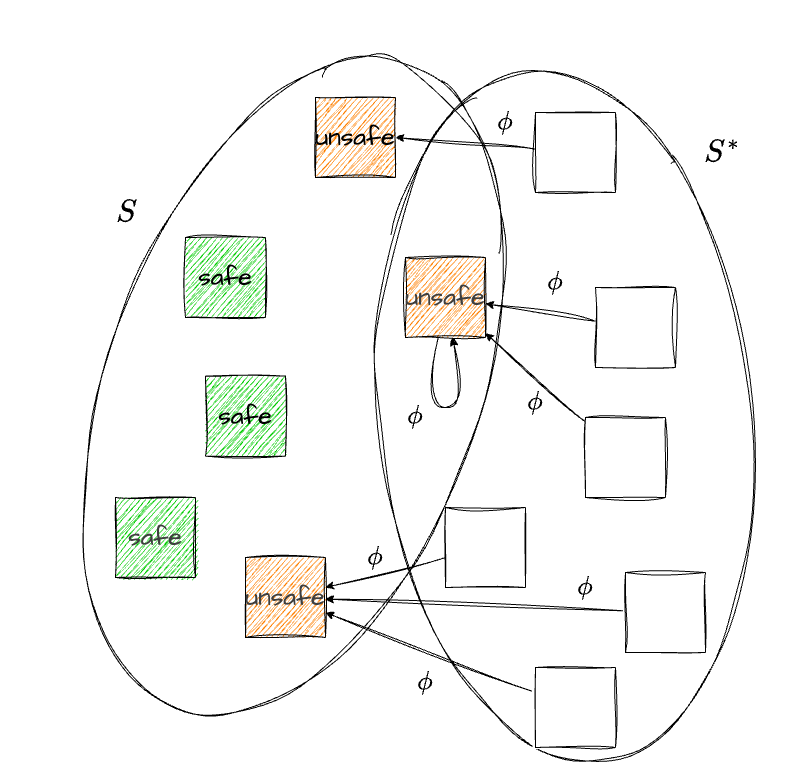

The diagram above was exported from draw.io. Its source (the exported page's mxGraphModel, read from the mxfile embedded in the PNG):
<mxGraphModel dx="1224" dy="1649" grid="1" gridSize="10" guides="1" tooltips="1" connect="1" arrows="1" fold="1" page="1" pageScale="1" pageWidth="1169" pageHeight="827" math="1" shadow="0">
  <root>
    <mxCell id="0" />
    <mxCell id="1" parent="0" />
    <mxCell id="37" style="edgeStyle=none;html=1;sketch=1;curveFitting=1;jiggle=2;" parent="1" source="36" target="23" edge="1">
      <mxGeometry relative="1" as="geometry" />
    </mxCell>
    <mxCell id="2" value="" style="ellipse;whiteSpace=wrap;html=1;hachureGap=4;fontFamily=Architects Daughter;fontSource=https%3A%2F%2Ffonts.googleapis.com%2Fcss%3Ffamily%3DArchitects%2BDaughter;fontSize=11;fontColor=default;labelBackgroundColor=default;fillColor=none;sketch=1;curveFitting=1;jiggle=2;rotation=-6;flipH=0;flipV=0;" parent="1" vertex="1">
      <mxGeometry x="503.34" y="-138.41" width="373.32" height="694.11" as="geometry" />
    </mxCell>
    <mxCell id="JVurAkVishh6KkXWwimk-7" value="" style="ellipse;whiteSpace=wrap;html=1;hachureGap=4;fontFamily=Architects Daughter;fontSource=https%3A%2F%2Ffonts.googleapis.com%2Fcss%3Ffamily%3DArchitects%2BDaughter;fontSize=11;fontColor=default;labelBackgroundColor=default;fillColor=none;sketch=1;curveFitting=1;jiggle=2;rotation=20;" parent="1" vertex="1">
      <mxGeometry x="231.37" y="-163.49" width="372.71" height="685.38" as="geometry" />
    </mxCell>
    <mxCell id="JVurAkVishh6KkXWwimk-11" value="&lt;font style=&quot;font-size: 30px;&quot;&gt;\(S^*\)&lt;/font&gt;" style="text;html=1;whiteSpace=wrap;strokeColor=none;fillColor=none;align=center;verticalAlign=middle;rounded=0;fontFamily=Architects Daughter;fontSource=https%3A%2F%2Ffonts.googleapis.com%2Fcss%3Ffamily%3DArchitects%2BDaughter;fontSize=11;fontColor=default;labelBackgroundColor=default;" parent="1" vertex="1">
      <mxGeometry x="816.6600000000001" y="-70" width="60" height="30" as="geometry" />
    </mxCell>
    <mxCell id="10" style="edgeStyle=none;html=1;sketch=1;curveFitting=1;jiggle=2;" parent="1" source="JVurAkVishh6KkXWwimk-3" target="15" edge="1">
      <mxGeometry relative="1" as="geometry" />
    </mxCell>
    <mxCell id="JVurAkVishh6KkXWwimk-3" value="" style="whiteSpace=wrap;html=1;aspect=fixed;sketch=1;hachureGap=4;jiggle=2;curveFitting=1;fontFamily=Architects Daughter;fontSource=https%3A%2F%2Ffonts.googleapis.com%2Fcss%3Ffamily%3DArchitects%2BDaughter;" parent="1" vertex="1">
      <mxGeometry x="720" y="80" width="80" height="80" as="geometry" />
    </mxCell>
    <mxCell id="JVurAkVishh6KkXWwimk-12" style="edgeStyle=none;shape=connector;rounded=0;sketch=1;hachureGap=4;jiggle=2;curveFitting=1;orthogonalLoop=1;jettySize=auto;html=1;strokeColor=default;align=center;verticalAlign=middle;fontFamily=Architects Daughter;fontSource=https%3A%2F%2Ffonts.googleapis.com%2Fcss%3Ffamily%3DArchitects%2BDaughter;fontSize=11;fontColor=default;labelBackgroundColor=default;endArrow=classic;" parent="1" source="JVurAkVishh6KkXWwimk-4" target="23" edge="1">
      <mxGeometry relative="1" as="geometry">
        <mxPoint x="430" y="470" as="targetPoint" />
      </mxGeometry>
    </mxCell>
    <mxCell id="JVurAkVishh6KkXWwimk-4" value="" style="whiteSpace=wrap;html=1;aspect=fixed;sketch=1;hachureGap=4;jiggle=2;curveFitting=1;fontFamily=Architects Daughter;fontSource=https%3A%2F%2Ffonts.googleapis.com%2Fcss%3Ffamily%3DArchitects%2BDaughter;" parent="1" vertex="1">
      <mxGeometry x="660" y="460" width="80" height="80" as="geometry" />
    </mxCell>
    <mxCell id="JVurAkVishh6KkXWwimk-8" value="&lt;font style=&quot;font-size: 30px;&quot;&gt;\(S\)&lt;/font&gt;" style="text;html=1;whiteSpace=wrap;strokeColor=none;fillColor=none;align=center;verticalAlign=middle;rounded=0;fontFamily=Architects Daughter;fontSource=https%3A%2F%2Ffonts.googleapis.com%2Fcss%3Ffamily%3DArchitects%2BDaughter;fontSize=11;fontColor=default;labelBackgroundColor=default;" parent="1" vertex="1">
      <mxGeometry x="220.65" y="-10" width="60" height="30" as="geometry" />
    </mxCell>
    <mxCell id="JVurAkVishh6KkXWwimk-20" value="&lt;font style=&quot;font-size: 25px;&quot;&gt;\(\phi\)&lt;/font&gt;" style="text;html=1;whiteSpace=wrap;strokeColor=none;fillColor=none;align=center;verticalAlign=middle;rounded=0;fontFamily=Architects Daughter;fontSource=https%3A%2F%2Ffonts.googleapis.com%2Fcss%3Ffamily%3DArchitects%2BDaughter;fontSize=11;fontColor=default;labelBackgroundColor=default;" parent="1" vertex="1">
      <mxGeometry x="510" y="193.65" width="60" height="30" as="geometry" />
    </mxCell>
    <mxCell id="11" style="edgeStyle=none;html=1;sketch=1;curveFitting=1;jiggle=2;" parent="1" source="9" target="15" edge="1">
      <mxGeometry relative="1" as="geometry" />
    </mxCell>
    <mxCell id="9" value="" style="whiteSpace=wrap;html=1;aspect=fixed;sketch=1;hachureGap=4;jiggle=2;curveFitting=1;fontFamily=Architects Daughter;fontSource=https%3A%2F%2Ffonts.googleapis.com%2Fcss%3Ffamily%3DArchitects%2BDaughter;" parent="1" vertex="1">
      <mxGeometry x="710" y="210" width="80" height="80" as="geometry" />
    </mxCell>
    <mxCell id="18" value="&lt;font style=&quot;font-size: 25px;&quot;&gt;safe&lt;/font&gt;" style="whiteSpace=wrap;html=1;aspect=fixed;sketch=1;hachureGap=4;jiggle=2;curveFitting=1;fontFamily=Architects Daughter;fontSource=https%3A%2F%2Ffonts.googleapis.com%2Fcss%3Ffamily%3DArchitects%2BDaughter;fillStyle=hachure;fillColor=#00CC00;" parent="1" vertex="1">
      <mxGeometry x="310" y="29.999999999999986" width="80" height="80" as="geometry" />
    </mxCell>
    <mxCell id="19" value="&lt;span style=&quot;color: rgb(63, 63, 63); font-size: 25px;&quot;&gt;safe&lt;/span&gt;" style="whiteSpace=wrap;html=1;aspect=fixed;sketch=1;hachureGap=4;jiggle=2;curveFitting=1;fontFamily=Architects Daughter;fontSource=https%3A%2F%2Ffonts.googleapis.com%2Fcss%3Ffamily%3DArchitects%2BDaughter;fillStyle=hachure;fillColor=#00CC00;" parent="1" vertex="1">
      <mxGeometry x="240" y="290" width="80" height="80" as="geometry" />
    </mxCell>
    <mxCell id="20" value="&lt;font style=&quot;font-size: 25px;&quot;&gt;\(\phi\)&lt;/font&gt;" style="text;html=1;whiteSpace=wrap;strokeColor=none;fillColor=none;align=center;verticalAlign=middle;rounded=0;fontFamily=Architects Daughter;fontSource=https%3A%2F%2Ffonts.googleapis.com%2Fcss%3Ffamily%3DArchitects%2BDaughter;fontSize=11;fontColor=default;labelBackgroundColor=default;" parent="1" vertex="1">
      <mxGeometry x="650" y="60" width="60" height="30" as="geometry" />
    </mxCell>
    <mxCell id="22" value="&lt;font style=&quot;font-size: 25px;&quot;&gt;\(\phi\)&lt;/font&gt;" style="text;html=1;whiteSpace=wrap;strokeColor=none;fillColor=none;align=center;verticalAlign=middle;rounded=0;fontFamily=Architects Daughter;fontSource=https%3A%2F%2Ffonts.googleapis.com%2Fcss%3Ffamily%3DArchitects%2BDaughter;fontSize=11;fontColor=default;labelBackgroundColor=default;" parent="1" vertex="1">
      <mxGeometry x="520" y="460" width="60" height="30" as="geometry" />
    </mxCell>
    <mxCell id="15" value="&lt;span style=&quot;color: rgb(63, 63, 63); font-size: 25px;&quot;&gt;unsafe&lt;/span&gt;" style="whiteSpace=wrap;html=1;aspect=fixed;sketch=1;hachureGap=4;jiggle=2;curveFitting=1;fontFamily=Architects Daughter;fontSource=https%3A%2F%2Ffonts.googleapis.com%2Fcss%3Ffamily%3DArchitects%2BDaughter;fillColor=#FF8000;" parent="1" vertex="1">
      <mxGeometry x="530" y="50" width="80" height="80" as="geometry" />
    </mxCell>
    <mxCell id="23" value="&lt;span style=&quot;color: rgb(63, 63, 63); font-size: 25px;&quot;&gt;unsafe&lt;/span&gt;" style="whiteSpace=wrap;html=1;aspect=fixed;sketch=1;hachureGap=4;jiggle=2;curveFitting=1;fontFamily=Architects Daughter;fontSource=https%3A%2F%2Ffonts.googleapis.com%2Fcss%3Ffamily%3DArchitects%2BDaughter;fillColor=#FF8000;" parent="1" vertex="1">
      <mxGeometry x="370" y="350" width="80" height="80" as="geometry" />
    </mxCell>
    <mxCell id="24" style="edgeStyle=none;html=1;rounded=0;curved=1;sketch=1;curveFitting=1;jiggle=2;" parent="1" source="15" target="15" edge="1">
      <mxGeometry relative="1" as="geometry">
        <Array as="points">
          <mxPoint x="590" y="200" />
        </Array>
      </mxGeometry>
    </mxCell>
    <mxCell id="25" value="&lt;font style=&quot;font-size: 25px;&quot;&gt;\(\phi\)&lt;/font&gt;" style="text;html=1;whiteSpace=wrap;strokeColor=none;fillColor=none;align=center;verticalAlign=middle;rounded=0;fontFamily=Architects Daughter;fontSource=https%3A%2F%2Ffonts.googleapis.com%2Fcss%3Ffamily%3DArchitects%2BDaughter;fontSize=11;fontColor=default;labelBackgroundColor=default;" parent="1" vertex="1">
      <mxGeometry x="630" y="180" width="60" height="30" as="geometry" />
    </mxCell>
    <mxCell id="26" value="&lt;font style=&quot;font-size: 25px;&quot;&gt;unsafe&lt;/font&gt;" style="whiteSpace=wrap;html=1;aspect=fixed;sketch=1;hachureGap=4;jiggle=2;curveFitting=1;fontFamily=Architects Daughter;fontSource=https%3A%2F%2Ffonts.googleapis.com%2Fcss%3Ffamily%3DArchitects%2BDaughter;fillStyle=hachure;fillColor=#FF8000;" parent="1" vertex="1">
      <mxGeometry x="440" y="-110" width="80" height="80" as="geometry" />
    </mxCell>
    <mxCell id="28" style="edgeStyle=none;html=1;entryX=1;entryY=0.5;entryDx=0;entryDy=0;sketch=1;curveFitting=1;jiggle=2;" parent="1" source="27" target="26" edge="1">
      <mxGeometry relative="1" as="geometry" />
    </mxCell>
    <mxCell id="27" value="" style="whiteSpace=wrap;html=1;aspect=fixed;sketch=1;hachureGap=4;jiggle=2;curveFitting=1;fontFamily=Architects Daughter;fontSource=https%3A%2F%2Ffonts.googleapis.com%2Fcss%3Ffamily%3DArchitects%2BDaughter;" parent="1" vertex="1">
      <mxGeometry x="660" y="-95" width="80" height="80" as="geometry" />
    </mxCell>
    <mxCell id="29" value="&lt;font style=&quot;font-size: 25px;&quot;&gt;\(\phi\)&lt;/font&gt;" style="text;html=1;whiteSpace=wrap;strokeColor=none;fillColor=none;align=center;verticalAlign=middle;rounded=0;fontFamily=Architects Daughter;fontSource=https%3A%2F%2Ffonts.googleapis.com%2Fcss%3Ffamily%3DArchitects%2BDaughter;fontSize=11;fontColor=default;labelBackgroundColor=default;" parent="1" vertex="1">
      <mxGeometry x="599.9999999999999" y="-100" width="60" height="30" as="geometry" />
    </mxCell>
    <mxCell id="32" style="edgeStyle=none;html=1;sketch=1;curveFitting=1;jiggle=2;" parent="1" source="31" target="23" edge="1">
      <mxGeometry relative="1" as="geometry" />
    </mxCell>
    <mxCell id="31" value="" style="whiteSpace=wrap;html=1;aspect=fixed;sketch=1;hachureGap=4;jiggle=2;curveFitting=1;fontFamily=Architects Daughter;fontSource=https%3A%2F%2Ffonts.googleapis.com%2Fcss%3Ffamily%3DArchitects%2BDaughter;" parent="1" vertex="1">
      <mxGeometry x="570" y="300" width="80" height="80" as="geometry" />
    </mxCell>
    <mxCell id="33" value="&lt;font style=&quot;font-size: 25px;&quot;&gt;\(\phi\)&lt;/font&gt;" style="text;html=1;whiteSpace=wrap;strokeColor=none;fillColor=none;align=center;verticalAlign=middle;rounded=0;fontFamily=Architects Daughter;fontSource=https%3A%2F%2Ffonts.googleapis.com%2Fcss%3Ffamily%3DArchitects%2BDaughter;fontSize=11;fontColor=default;labelBackgroundColor=default;" parent="1" vertex="1">
      <mxGeometry x="470" y="335" width="60" height="30" as="geometry" />
    </mxCell>
    <mxCell id="36" value="" style="whiteSpace=wrap;html=1;aspect=fixed;sketch=1;hachureGap=4;jiggle=2;curveFitting=1;fontFamily=Architects Daughter;fontSource=https%3A%2F%2Ffonts.googleapis.com%2Fcss%3Ffamily%3DArchitects%2BDaughter;" parent="1" vertex="1">
      <mxGeometry x="750" y="365" width="80" height="80" as="geometry" />
    </mxCell>
    <mxCell id="38" value="&lt;font style=&quot;font-size: 25px;&quot;&gt;\(\phi\)&lt;/font&gt;" style="text;html=1;whiteSpace=wrap;strokeColor=none;fillColor=none;align=center;verticalAlign=middle;rounded=0;fontFamily=Architects Daughter;fontSource=https%3A%2F%2Ffonts.googleapis.com%2Fcss%3Ffamily%3DArchitects%2BDaughter;fontSize=11;fontColor=default;labelBackgroundColor=default;" parent="1" vertex="1">
      <mxGeometry x="680" y="365" width="60" height="30" as="geometry" />
    </mxCell>
    <mxCell id="39" value="&lt;font style=&quot;font-size: 25px;&quot;&gt;safe&lt;/font&gt;" style="whiteSpace=wrap;html=1;aspect=fixed;sketch=1;hachureGap=4;jiggle=2;curveFitting=1;fontFamily=Architects Daughter;fontSource=https%3A%2F%2Ffonts.googleapis.com%2Fcss%3Ffamily%3DArchitects%2BDaughter;fillStyle=hachure;fillColor=#00CC00;" parent="1" vertex="1">
      <mxGeometry x="330" y="168.64" width="80" height="80" as="geometry" />
    </mxCell>
  </root>
</mxGraphModel>